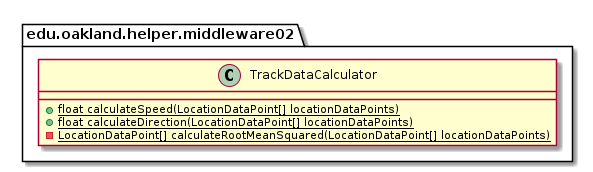

The diagram above was rendered by PlantUML. Its source (embedded in the PNG):
@startuml TrackDataCalculator

package edu.oakland.helper.middleware02 {
    class TrackDataCalculator {
        {static} + float calculateSpeed(LocationDataPoint[] locationDataPoints)
        {static} + float calculateDirection(LocationDataPoint[] locationDataPoints)
        {static} - LocationDataPoint[] calculateRootMeanSquared(LocationDataPoint[] locationDataPoints)
    }
}

@enduml